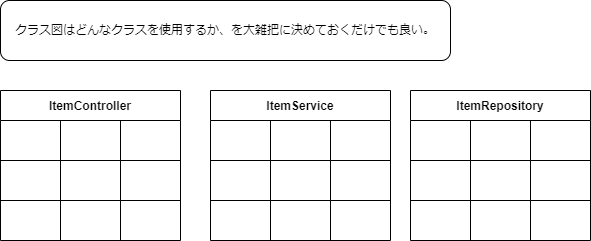

The diagram above was exported from draw.io. Its source (the exported page's mxGraphModel, read from the mxfile embedded in the PNG):
<mxGraphModel dx="577" dy="1513" grid="1" gridSize="10" guides="1" tooltips="1" connect="1" arrows="1" fold="1" page="1" pageScale="1" pageWidth="827" pageHeight="1169" math="0" shadow="0">
  <root>
    <mxCell id="0" />
    <mxCell id="1" parent="0" />
    <mxCell id="2" value="ItemController" style="shape=table;startSize=30;container=1;collapsible=0;childLayout=tableLayout;fontStyle=1;align=center;" parent="1" vertex="1">
      <mxGeometry x="60" y="50" width="180" height="150" as="geometry" />
    </mxCell>
    <mxCell id="3" value="" style="shape=tableRow;horizontal=0;startSize=0;swimlaneHead=0;swimlaneBody=0;top=0;left=0;bottom=0;right=0;collapsible=0;dropTarget=0;fillColor=none;points=[[0,0.5],[1,0.5]];portConstraint=eastwest;" parent="2" vertex="1">
      <mxGeometry y="30" width="180" height="40" as="geometry" />
    </mxCell>
    <mxCell id="4" value="" style="shape=partialRectangle;html=1;whiteSpace=wrap;connectable=0;fillColor=none;top=0;left=0;bottom=0;right=0;overflow=hidden;" parent="3" vertex="1">
      <mxGeometry width="60" height="40" as="geometry">
        <mxRectangle width="60" height="40" as="alternateBounds" />
      </mxGeometry>
    </mxCell>
    <mxCell id="5" value="" style="shape=partialRectangle;html=1;whiteSpace=wrap;connectable=0;fillColor=none;top=0;left=0;bottom=0;right=0;overflow=hidden;" parent="3" vertex="1">
      <mxGeometry x="60" width="60" height="40" as="geometry">
        <mxRectangle width="60" height="40" as="alternateBounds" />
      </mxGeometry>
    </mxCell>
    <mxCell id="6" value="" style="shape=partialRectangle;html=1;whiteSpace=wrap;connectable=0;fillColor=none;top=0;left=0;bottom=0;right=0;overflow=hidden;" parent="3" vertex="1">
      <mxGeometry x="120" width="60" height="40" as="geometry">
        <mxRectangle width="60" height="40" as="alternateBounds" />
      </mxGeometry>
    </mxCell>
    <mxCell id="7" value="" style="shape=tableRow;horizontal=0;startSize=0;swimlaneHead=0;swimlaneBody=0;top=0;left=0;bottom=0;right=0;collapsible=0;dropTarget=0;fillColor=none;points=[[0,0.5],[1,0.5]];portConstraint=eastwest;" parent="2" vertex="1">
      <mxGeometry y="70" width="180" height="40" as="geometry" />
    </mxCell>
    <mxCell id="8" value="" style="shape=partialRectangle;html=1;whiteSpace=wrap;connectable=0;fillColor=none;top=0;left=0;bottom=0;right=0;overflow=hidden;" parent="7" vertex="1">
      <mxGeometry width="60" height="40" as="geometry">
        <mxRectangle width="60" height="40" as="alternateBounds" />
      </mxGeometry>
    </mxCell>
    <mxCell id="9" value="" style="shape=partialRectangle;html=1;whiteSpace=wrap;connectable=0;fillColor=none;top=0;left=0;bottom=0;right=0;overflow=hidden;" parent="7" vertex="1">
      <mxGeometry x="60" width="60" height="40" as="geometry">
        <mxRectangle width="60" height="40" as="alternateBounds" />
      </mxGeometry>
    </mxCell>
    <mxCell id="10" value="" style="shape=partialRectangle;html=1;whiteSpace=wrap;connectable=0;fillColor=none;top=0;left=0;bottom=0;right=0;overflow=hidden;" parent="7" vertex="1">
      <mxGeometry x="120" width="60" height="40" as="geometry">
        <mxRectangle width="60" height="40" as="alternateBounds" />
      </mxGeometry>
    </mxCell>
    <mxCell id="11" value="" style="shape=tableRow;horizontal=0;startSize=0;swimlaneHead=0;swimlaneBody=0;top=0;left=0;bottom=0;right=0;collapsible=0;dropTarget=0;fillColor=none;points=[[0,0.5],[1,0.5]];portConstraint=eastwest;" parent="2" vertex="1">
      <mxGeometry y="110" width="180" height="40" as="geometry" />
    </mxCell>
    <mxCell id="12" value="" style="shape=partialRectangle;html=1;whiteSpace=wrap;connectable=0;fillColor=none;top=0;left=0;bottom=0;right=0;overflow=hidden;" parent="11" vertex="1">
      <mxGeometry width="60" height="40" as="geometry">
        <mxRectangle width="60" height="40" as="alternateBounds" />
      </mxGeometry>
    </mxCell>
    <mxCell id="13" value="" style="shape=partialRectangle;html=1;whiteSpace=wrap;connectable=0;fillColor=none;top=0;left=0;bottom=0;right=0;overflow=hidden;" parent="11" vertex="1">
      <mxGeometry x="60" width="60" height="40" as="geometry">
        <mxRectangle width="60" height="40" as="alternateBounds" />
      </mxGeometry>
    </mxCell>
    <mxCell id="14" value="" style="shape=partialRectangle;html=1;whiteSpace=wrap;connectable=0;fillColor=none;top=0;left=0;bottom=0;right=0;overflow=hidden;" parent="11" vertex="1">
      <mxGeometry x="120" width="60" height="40" as="geometry">
        <mxRectangle width="60" height="40" as="alternateBounds" />
      </mxGeometry>
    </mxCell>
    <mxCell id="15" value="ItemService" style="shape=table;startSize=30;container=1;collapsible=0;childLayout=tableLayout;fontStyle=1;align=center;" parent="1" vertex="1">
      <mxGeometry x="270" y="50" width="180" height="150" as="geometry" />
    </mxCell>
    <mxCell id="16" value="" style="shape=tableRow;horizontal=0;startSize=0;swimlaneHead=0;swimlaneBody=0;top=0;left=0;bottom=0;right=0;collapsible=0;dropTarget=0;fillColor=none;points=[[0,0.5],[1,0.5]];portConstraint=eastwest;" parent="15" vertex="1">
      <mxGeometry y="30" width="180" height="40" as="geometry" />
    </mxCell>
    <mxCell id="17" value="" style="shape=partialRectangle;html=1;whiteSpace=wrap;connectable=0;fillColor=none;top=0;left=0;bottom=0;right=0;overflow=hidden;" parent="16" vertex="1">
      <mxGeometry width="60" height="40" as="geometry">
        <mxRectangle width="60" height="40" as="alternateBounds" />
      </mxGeometry>
    </mxCell>
    <mxCell id="18" value="" style="shape=partialRectangle;html=1;whiteSpace=wrap;connectable=0;fillColor=none;top=0;left=0;bottom=0;right=0;overflow=hidden;" parent="16" vertex="1">
      <mxGeometry x="60" width="60" height="40" as="geometry">
        <mxRectangle width="60" height="40" as="alternateBounds" />
      </mxGeometry>
    </mxCell>
    <mxCell id="19" value="" style="shape=partialRectangle;html=1;whiteSpace=wrap;connectable=0;fillColor=none;top=0;left=0;bottom=0;right=0;overflow=hidden;" parent="16" vertex="1">
      <mxGeometry x="120" width="60" height="40" as="geometry">
        <mxRectangle width="60" height="40" as="alternateBounds" />
      </mxGeometry>
    </mxCell>
    <mxCell id="20" value="" style="shape=tableRow;horizontal=0;startSize=0;swimlaneHead=0;swimlaneBody=0;top=0;left=0;bottom=0;right=0;collapsible=0;dropTarget=0;fillColor=none;points=[[0,0.5],[1,0.5]];portConstraint=eastwest;" parent="15" vertex="1">
      <mxGeometry y="70" width="180" height="40" as="geometry" />
    </mxCell>
    <mxCell id="21" value="" style="shape=partialRectangle;html=1;whiteSpace=wrap;connectable=0;fillColor=none;top=0;left=0;bottom=0;right=0;overflow=hidden;" parent="20" vertex="1">
      <mxGeometry width="60" height="40" as="geometry">
        <mxRectangle width="60" height="40" as="alternateBounds" />
      </mxGeometry>
    </mxCell>
    <mxCell id="22" value="" style="shape=partialRectangle;html=1;whiteSpace=wrap;connectable=0;fillColor=none;top=0;left=0;bottom=0;right=0;overflow=hidden;" parent="20" vertex="1">
      <mxGeometry x="60" width="60" height="40" as="geometry">
        <mxRectangle width="60" height="40" as="alternateBounds" />
      </mxGeometry>
    </mxCell>
    <mxCell id="23" value="" style="shape=partialRectangle;html=1;whiteSpace=wrap;connectable=0;fillColor=none;top=0;left=0;bottom=0;right=0;overflow=hidden;" parent="20" vertex="1">
      <mxGeometry x="120" width="60" height="40" as="geometry">
        <mxRectangle width="60" height="40" as="alternateBounds" />
      </mxGeometry>
    </mxCell>
    <mxCell id="24" value="" style="shape=tableRow;horizontal=0;startSize=0;swimlaneHead=0;swimlaneBody=0;top=0;left=0;bottom=0;right=0;collapsible=0;dropTarget=0;fillColor=none;points=[[0,0.5],[1,0.5]];portConstraint=eastwest;" parent="15" vertex="1">
      <mxGeometry y="110" width="180" height="40" as="geometry" />
    </mxCell>
    <mxCell id="25" value="" style="shape=partialRectangle;html=1;whiteSpace=wrap;connectable=0;fillColor=none;top=0;left=0;bottom=0;right=0;overflow=hidden;" parent="24" vertex="1">
      <mxGeometry width="60" height="40" as="geometry">
        <mxRectangle width="60" height="40" as="alternateBounds" />
      </mxGeometry>
    </mxCell>
    <mxCell id="26" value="" style="shape=partialRectangle;html=1;whiteSpace=wrap;connectable=0;fillColor=none;top=0;left=0;bottom=0;right=0;overflow=hidden;" parent="24" vertex="1">
      <mxGeometry x="60" width="60" height="40" as="geometry">
        <mxRectangle width="60" height="40" as="alternateBounds" />
      </mxGeometry>
    </mxCell>
    <mxCell id="27" value="" style="shape=partialRectangle;html=1;whiteSpace=wrap;connectable=0;fillColor=none;top=0;left=0;bottom=0;right=0;overflow=hidden;" parent="24" vertex="1">
      <mxGeometry x="120" width="60" height="40" as="geometry">
        <mxRectangle width="60" height="40" as="alternateBounds" />
      </mxGeometry>
    </mxCell>
    <mxCell id="38" value="ItemRepository" style="shape=table;startSize=30;container=1;collapsible=0;childLayout=tableLayout;fontStyle=1;align=center;" parent="1" vertex="1">
      <mxGeometry x="470" y="50" width="180" height="150" as="geometry" />
    </mxCell>
    <mxCell id="39" value="" style="shape=tableRow;horizontal=0;startSize=0;swimlaneHead=0;swimlaneBody=0;top=0;left=0;bottom=0;right=0;collapsible=0;dropTarget=0;fillColor=none;points=[[0,0.5],[1,0.5]];portConstraint=eastwest;" parent="38" vertex="1">
      <mxGeometry y="30" width="180" height="40" as="geometry" />
    </mxCell>
    <mxCell id="40" value="" style="shape=partialRectangle;html=1;whiteSpace=wrap;connectable=0;fillColor=none;top=0;left=0;bottom=0;right=0;overflow=hidden;" parent="39" vertex="1">
      <mxGeometry width="60" height="40" as="geometry">
        <mxRectangle width="60" height="40" as="alternateBounds" />
      </mxGeometry>
    </mxCell>
    <mxCell id="41" value="" style="shape=partialRectangle;html=1;whiteSpace=wrap;connectable=0;fillColor=none;top=0;left=0;bottom=0;right=0;overflow=hidden;" parent="39" vertex="1">
      <mxGeometry x="60" width="60" height="40" as="geometry">
        <mxRectangle width="60" height="40" as="alternateBounds" />
      </mxGeometry>
    </mxCell>
    <mxCell id="42" value="" style="shape=partialRectangle;html=1;whiteSpace=wrap;connectable=0;fillColor=none;top=0;left=0;bottom=0;right=0;overflow=hidden;" parent="39" vertex="1">
      <mxGeometry x="120" width="60" height="40" as="geometry">
        <mxRectangle width="60" height="40" as="alternateBounds" />
      </mxGeometry>
    </mxCell>
    <mxCell id="43" value="" style="shape=tableRow;horizontal=0;startSize=0;swimlaneHead=0;swimlaneBody=0;top=0;left=0;bottom=0;right=0;collapsible=0;dropTarget=0;fillColor=none;points=[[0,0.5],[1,0.5]];portConstraint=eastwest;" parent="38" vertex="1">
      <mxGeometry y="70" width="180" height="40" as="geometry" />
    </mxCell>
    <mxCell id="44" value="" style="shape=partialRectangle;html=1;whiteSpace=wrap;connectable=0;fillColor=none;top=0;left=0;bottom=0;right=0;overflow=hidden;" parent="43" vertex="1">
      <mxGeometry width="60" height="40" as="geometry">
        <mxRectangle width="60" height="40" as="alternateBounds" />
      </mxGeometry>
    </mxCell>
    <mxCell id="45" value="" style="shape=partialRectangle;html=1;whiteSpace=wrap;connectable=0;fillColor=none;top=0;left=0;bottom=0;right=0;overflow=hidden;" parent="43" vertex="1">
      <mxGeometry x="60" width="60" height="40" as="geometry">
        <mxRectangle width="60" height="40" as="alternateBounds" />
      </mxGeometry>
    </mxCell>
    <mxCell id="46" value="" style="shape=partialRectangle;html=1;whiteSpace=wrap;connectable=0;fillColor=none;top=0;left=0;bottom=0;right=0;overflow=hidden;" parent="43" vertex="1">
      <mxGeometry x="120" width="60" height="40" as="geometry">
        <mxRectangle width="60" height="40" as="alternateBounds" />
      </mxGeometry>
    </mxCell>
    <mxCell id="47" value="" style="shape=tableRow;horizontal=0;startSize=0;swimlaneHead=0;swimlaneBody=0;top=0;left=0;bottom=0;right=0;collapsible=0;dropTarget=0;fillColor=none;points=[[0,0.5],[1,0.5]];portConstraint=eastwest;" parent="38" vertex="1">
      <mxGeometry y="110" width="180" height="40" as="geometry" />
    </mxCell>
    <mxCell id="48" value="" style="shape=partialRectangle;html=1;whiteSpace=wrap;connectable=0;fillColor=none;top=0;left=0;bottom=0;right=0;overflow=hidden;" parent="47" vertex="1">
      <mxGeometry width="60" height="40" as="geometry">
        <mxRectangle width="60" height="40" as="alternateBounds" />
      </mxGeometry>
    </mxCell>
    <mxCell id="49" value="" style="shape=partialRectangle;html=1;whiteSpace=wrap;connectable=0;fillColor=none;top=0;left=0;bottom=0;right=0;overflow=hidden;" parent="47" vertex="1">
      <mxGeometry x="60" width="60" height="40" as="geometry">
        <mxRectangle width="60" height="40" as="alternateBounds" />
      </mxGeometry>
    </mxCell>
    <mxCell id="50" value="" style="shape=partialRectangle;html=1;whiteSpace=wrap;connectable=0;fillColor=none;top=0;left=0;bottom=0;right=0;overflow=hidden;" parent="47" vertex="1">
      <mxGeometry x="120" width="60" height="40" as="geometry">
        <mxRectangle width="60" height="40" as="alternateBounds" />
      </mxGeometry>
    </mxCell>
    <mxCell id="52" value="クラス図はどんなクラスを使用するか、を大雑把に決めておくだけでも良い。" style="rounded=1;whiteSpace=wrap;html=1;" vertex="1" parent="1">
      <mxGeometry x="60" y="-40" width="450" height="60" as="geometry" />
    </mxCell>
  </root>
</mxGraphModel>